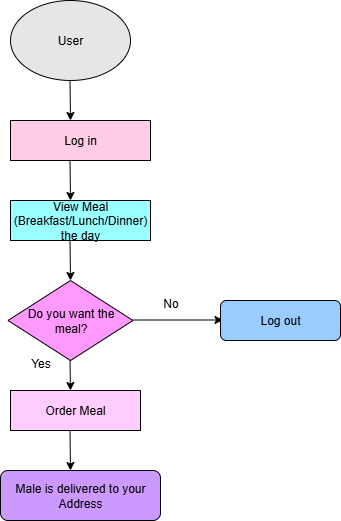

The diagram above was exported from draw.io. Its source (the exported page's mxGraphModel, read from the mxfile embedded in the PNG):
<mxGraphModel dx="1042" dy="527" grid="1" gridSize="10" guides="1" tooltips="1" connect="1" arrows="1" fold="1" page="1" pageScale="1" pageWidth="850" pageHeight="1100" math="0" shadow="0">
  <root>
    <mxCell id="0" />
    <mxCell id="1" parent="0" />
    <mxCell id="W8RlB6NZgl1ACC1xUJH0-1" value="User" style="ellipse;whiteSpace=wrap;html=1;fillColor=#E6E6E6;" vertex="1" parent="1">
      <mxGeometry x="140" y="10" width="120" height="80" as="geometry" />
    </mxCell>
    <mxCell id="W8RlB6NZgl1ACC1xUJH0-3" value="" style="endArrow=classic;html=1;rounded=0;" edge="1" parent="1">
      <mxGeometry width="50" height="50" relative="1" as="geometry">
        <mxPoint x="199.5" y="90" as="sourcePoint" />
        <mxPoint x="200" y="130" as="targetPoint" />
      </mxGeometry>
    </mxCell>
    <mxCell id="W8RlB6NZgl1ACC1xUJH0-4" value="Log in" style="rounded=0;whiteSpace=wrap;html=1;fillColor=#FFCCE6;" vertex="1" parent="1">
      <mxGeometry x="140" y="130" width="140" height="40" as="geometry" />
    </mxCell>
    <mxCell id="W8RlB6NZgl1ACC1xUJH0-5" value="" style="endArrow=classic;html=1;rounded=0;" edge="1" parent="1">
      <mxGeometry width="50" height="50" relative="1" as="geometry">
        <mxPoint x="199.5" y="170" as="sourcePoint" />
        <mxPoint x="200" y="210" as="targetPoint" />
      </mxGeometry>
    </mxCell>
    <mxCell id="W8RlB6NZgl1ACC1xUJH0-6" value="View Meal&lt;div&gt;(Breakfast/Lunch/Dinner)&lt;/div&gt;&lt;div&gt;the day&lt;/div&gt;" style="rounded=0;whiteSpace=wrap;html=1;fillColor=#99FFFF;" vertex="1" parent="1">
      <mxGeometry x="140" y="210" width="140" height="40" as="geometry" />
    </mxCell>
    <mxCell id="W8RlB6NZgl1ACC1xUJH0-7" value="" style="endArrow=classic;html=1;rounded=0;" edge="1" parent="1">
      <mxGeometry width="50" height="50" relative="1" as="geometry">
        <mxPoint x="199.5" y="250" as="sourcePoint" />
        <mxPoint x="200" y="290" as="targetPoint" />
      </mxGeometry>
    </mxCell>
    <mxCell id="W8RlB6NZgl1ACC1xUJH0-8" value="Do you want the&lt;div&gt;meal?&lt;/div&gt;" style="rhombus;whiteSpace=wrap;html=1;fillColor=#FF99FF;" vertex="1" parent="1">
      <mxGeometry x="137.5" y="290" width="125" height="80" as="geometry" />
    </mxCell>
    <mxCell id="W8RlB6NZgl1ACC1xUJH0-9" value="" style="endArrow=classic;html=1;rounded=0;" edge="1" parent="1">
      <mxGeometry width="50" height="50" relative="1" as="geometry">
        <mxPoint x="262.5" y="329.5" as="sourcePoint" />
        <mxPoint x="352.5" y="329.5" as="targetPoint" />
      </mxGeometry>
    </mxCell>
    <mxCell id="W8RlB6NZgl1ACC1xUJH0-10" value="No" style="text;html=1;align=center;verticalAlign=middle;resizable=0;points=[];autosize=1;strokeColor=none;fillColor=none;" vertex="1" parent="1">
      <mxGeometry x="280" y="298" width="40" height="30" as="geometry" />
    </mxCell>
    <mxCell id="W8RlB6NZgl1ACC1xUJH0-11" value="Log out" style="rounded=1;whiteSpace=wrap;html=1;fillColor=#99CCFF;" vertex="1" parent="1">
      <mxGeometry x="350" y="310" width="120" height="40" as="geometry" />
    </mxCell>
    <mxCell id="W8RlB6NZgl1ACC1xUJH0-12" value="" style="endArrow=classic;html=1;rounded=0;" edge="1" parent="1">
      <mxGeometry width="50" height="50" relative="1" as="geometry">
        <mxPoint x="199.5" y="370" as="sourcePoint" />
        <mxPoint x="200" y="400" as="targetPoint" />
      </mxGeometry>
    </mxCell>
    <mxCell id="W8RlB6NZgl1ACC1xUJH0-13" value="Yes" style="text;html=1;align=center;verticalAlign=middle;resizable=0;points=[];autosize=1;strokeColor=none;fillColor=none;" vertex="1" parent="1">
      <mxGeometry x="150" y="358" width="40" height="30" as="geometry" />
    </mxCell>
    <mxCell id="W8RlB6NZgl1ACC1xUJH0-14" value="Order Meal" style="rounded=0;whiteSpace=wrap;html=1;fillColor=#FFCCFF;" vertex="1" parent="1">
      <mxGeometry x="140" y="400" width="130" height="40" as="geometry" />
    </mxCell>
    <mxCell id="W8RlB6NZgl1ACC1xUJH0-15" value="" style="endArrow=classic;html=1;rounded=0;" edge="1" parent="1">
      <mxGeometry width="50" height="50" relative="1" as="geometry">
        <mxPoint x="199.5" y="440" as="sourcePoint" />
        <mxPoint x="200" y="480" as="targetPoint" />
      </mxGeometry>
    </mxCell>
    <mxCell id="W8RlB6NZgl1ACC1xUJH0-16" value="Male is delivered to your&lt;div&gt;Address&lt;/div&gt;" style="rounded=1;whiteSpace=wrap;html=1;fillColor=#CC99FF;" vertex="1" parent="1">
      <mxGeometry x="130" y="480" width="160" height="50" as="geometry" />
    </mxCell>
  </root>
</mxGraphModel>